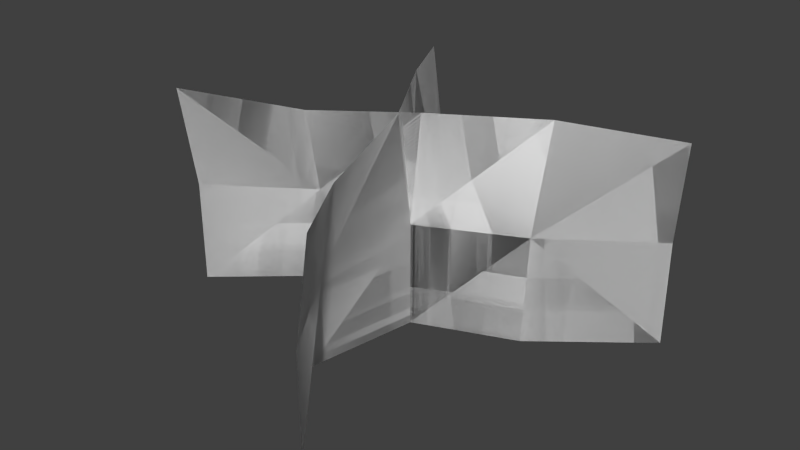 # Source: foliage_grass1_poison.blend  (saved by Blender 2.76.0; exported with 4.5.12 LTS)
import bpy
from mathutils import Matrix  # noqa: F401  (used for matrix-valued properties, if any)

bpy.ops.wm.read_factory_settings(use_empty=True)
scene = bpy.context.scene
scene.name = 'Scene'

# ---- collections
col_collection_1 = bpy.data.collections.new('Collection 1'); scene.collection.children.link(col_collection_1)

# ---- world
world_world = bpy.data.worlds.new('World'); scene.world = world_world
world_world.color = (0.05088, 0.05088, 0.05088)
world_world.use_sun_shadow = False
world_world.sun_shadow_jitter_overblur = 0.0
world_world.cycles.sampling_method = 'MANUAL'
world_world.cycles.sample_map_resolution = 256

# ---- meshes
me_plane = bpy.data.meshes.new('Plane')
me_plane.from_pydata([(-0.2051, 2.746e-09, 0.06281), (0.192, -5.017e-09, -0.1148), (-0.2051, 0.2, 0.07831), (0.192, 0.1874, -0.127), (0.09489, 0.2, -0.07137), (0.09489, -1.656e-09, -0.03789), (-0.0003087, 1.143e-11, 0.0002615), (-0.11, -8.595e-10, -0.01966), (-0.0003087, 0.2, -0.01368), (-0.11, 0.1834, 0.01369), (-0.2051, 0.1, 0.06281), (0.192, 0.1, -0.1148), (-0.11, 0.1, -0.001808), (-0.0003087, 0.1, 0.0002615), (0.09489, 0.1, -0.04523), (-0.2051, 2.746e-09, 0.06281), (0.192, -5.017e-09, -0.1148), (-0.2051, 0.2, 0.07831), (0.192, 0.1874, -0.127), (0.09489, 0.2, -0.07137), (0.09489, -1.656e-09, -0.03789), (-0.0003087, 1.143e-11, 0.0002615), (-0.11, -8.595e-10, -0.01966), (-0.0003087, 0.2, -0.01368), (-0.11, 0.1834, 0.01369), (-0.2051, 0.1, 0.06281), (0.192, 0.1, -0.1148), (-0.11, 0.1, -0.001808), (-0.0003087, 0.1, 0.0002615), (0.09489, 0.1, -0.04523), (0.06281, 8.966e-09, 0.2051), (-0.1148, -8.393e-09, -0.192), (0.07831, 0.2, 0.2051), (-0.127, 0.1874, -0.192), (-0.07137, 0.2, -0.09489), (-0.03789, -4.148e-09, -0.09489), (0.0002615, 1.349e-11, 0.0003087), (-0.01966, 4.81e-09, 0.11), (-0.01368, 0.2, 0.0003086), (0.01369, 0.1834, 0.11), (0.06281, 0.1, 0.2051), (-0.1148, 0.1, -0.192), (-0.001808, 0.1, 0.11), (0.0002615, 0.1, 0.0003086), (-0.04523, 0.1, -0.09489), (0.06281, 8.966e-09, 0.2051), (-0.1148, -8.393e-09, -0.192), (0.07831, 0.2, 0.2051), (-0.127, 0.1874, -0.192), (-0.07137, 0.2, -0.09489), (-0.03789, -4.148e-09, -0.09489), (0.0002615, 1.349e-11, 0.0003087), (-0.01966, 4.81e-09, 0.11), (-0.01368, 0.2, 0.0003086), (0.01369, 0.1834, 0.11), (0.06281, 0.1, 0.2051), (-0.1148, 0.1, -0.192), (-0.001808, 0.1, 0.11), (0.0002615, 0.1, 0.0003086), (-0.04523, 0.1, -0.09489)], [], [(14, 11, 3), (12, 9, 2), (12, 13, 8), (13, 14, 4), (6, 5, 14), (7, 6, 13), (0, 7, 12), (1, 11, 14), (4, 14, 3), (10, 12, 2), (9, 12, 8), (8, 13, 4), (5, 1, 14), (13, 6, 14), (12, 7, 13), (10, 0, 12), (29, 18, 26), (27, 17, 24), (27, 23, 28), (28, 19, 29), (21, 29, 20), (22, 28, 21), (15, 27, 22), (16, 29, 26), (19, 18, 29), (25, 17, 27), (24, 23, 27), (23, 19, 28), (20, 29, 16), (28, 29, 21), (27, 28, 22), (25, 27, 15), (44, 41, 33), (42, 39, 32), (42, 43, 38), (43, 44, 34), (36, 35, 44), (37, 36, 43), (30, 37, 42), (31, 41, 44), (34, 44, 33), (40, 42, 32), (39, 42, 38), (38, 43, 34), (35, 31, 44), (43, 36, 44), (42, 37, 43), (40, 30, 42), (59, 48, 56), (57, 47, 54), (57, 53, 58), (58, 49, 59), (51, 59, 50), (52, 58, 51), (45, 57, 52), (46, 59, 56), (49, 48, 59), (55, 47, 57), (54, 53, 57), (53, 49, 58), (50, 59, 46), (58, 59, 51), (57, 58, 52), (55, 57, 45)])
me_plane.polygons.foreach_set('use_smooth', [True] * 64)
_uv = me_plane.uv_layers.new(name='UVMap')
_uv.uv.foreach_set('vector', [0.3127, 0.9358, 0.3144, 0.9358, 0.3144, 0.9375, 0.3093, 0.9358, 0.3093, 0.9375, 0.3076, 0.9375, 0.3093, 0.9358, 0.311, 0.9358, 0.311, 0.9375, 0.311, 0.9358, 0.3127, 0.9358, 0.3127, 0.9375, 0.311, 0.9341, 0.3127, 0.9341, 0.3127, 0.9358, 0.3093, 0.9341, 0.311, 0.9341, 0.311, 0.9358, 0.3076, 0.9341, 0.3093, 0.9341, 0.3093, 0.9358, 0.3144, 0.9341, 0.3144, 0.9358, 0.3127, 0.9358, 0.3127, 0.9375, 0.3127, 0.9358, 0.3144, 0.9375, 0.3076, 0.9358, 0.3093, 0.9358, 0.3076, 0.9375, 0.3093, 0.9375, 0.3093, 0.9358, 0.311, 0.9375, 0.311, 0.9375, 0.311, 0.9358, 0.3127, 0.9375, 0.3127, 0.9341, 0.3144, 0.9341, 0.3127, 0.9358, 0.311, 0.9358, 0.311, 0.9341, 0.3127, 0.9358, 0.3093, 0.9358, 0.3093, 0.9341, 0.311, 0.9358, 0.3076, 0.9358, 0.3076, 0.9341, 0.3093, 0.9358, 0.3127, 0.9358, 0.3144, 0.9375, 0.3144, 0.9358, 0.3093, 0.9358, 0.3076, 0.9375, 0.3093, 0.9375, 0.3093, 0.9358, 0.311, 0.9375, 0.311, 0.9358, 0.311, 0.9358, 0.3127, 0.9375, 0.3127, 0.9358, 0.311, 0.9341, 0.3127, 0.9358, 0.3127, 0.9341, 0.3093, 0.9341, 0.311, 0.9358, 0.311, 0.9341, 0.3076, 0.9341, 0.3093, 0.9358, 0.3093, 0.9341, 0.3144, 0.9341, 0.3127, 0.9358, 0.3144, 0.9358, 0.3127, 0.9375, 0.3144, 0.9375, 0.3127, 0.9358, 0.3076, 0.9358, 0.3076, 0.9375, 0.3093, 0.9358, 0.3093, 0.9375, 0.311, 0.9375, 0.3093, 0.9358, 0.311, 0.9375, 0.3127, 0.9375, 0.311, 0.9358, 0.3127, 0.9341, 0.3127, 0.9358, 0.3144, 0.9341, 0.311, 0.9358, 0.3127, 0.9358, 0.311, 0.9341, 0.3093, 0.9358, 0.311, 0.9358, 0.3093, 0.9341, 0.3076, 0.9358, 0.3093, 0.9358, 0.3076, 0.9341, 0.3127, 0.9358, 0.3144, 0.9358, 0.3144, 0.9375, 0.3093, 0.9358, 0.3093, 0.9375, 0.3076, 0.9375, 0.3093, 0.9358, 0.311, 0.9358, 0.311, 0.9375, 0.311, 0.9358, 0.3127, 0.9358, 0.3127, 0.9375, 0.311, 0.9341, 0.3127, 0.9341, 0.3127, 0.9358, 0.3093, 0.9341, 0.311, 0.9341, 0.311, 0.9358, 0.3076, 0.9341, 0.3093, 0.9341, 0.3093, 0.9358, 0.3144, 0.9341, 0.3144, 0.9358, 0.3127, 0.9358, 0.3127, 0.9375, 0.3127, 0.9358, 0.3144, 0.9375, 0.3076, 0.9358, 0.3093, 0.9358, 0.3076, 0.9375, 0.3093, 0.9375, 0.3093, 0.9358, 0.311, 0.9375, 0.311, 0.9375, 0.311, 0.9358, 0.3127, 0.9375, 0.3127, 0.9341, 0.3144, 0.9341, 0.3127, 0.9358, 0.311, 0.9358, 0.311, 0.9341, 0.3127, 0.9358, 0.3093, 0.9358, 0.3093, 0.9341, 0.311, 0.9358, 0.3076, 0.9358, 0.3076, 0.9341, 0.3093, 0.9358, 0.3127, 0.9358, 0.3144, 0.9375, 0.3144, 0.9358, 0.3093, 0.9358, 0.3076, 0.9375, 0.3093, 0.9375, 0.3093, 0.9358, 0.311, 0.9375, 0.311, 0.9358, 0.311, 0.9358, 0.3127, 0.9375, 0.3127, 0.9358, 0.311, 0.9341, 0.3127, 0.9358, 0.3127, 0.9341, 0.3093, 0.9341, 0.311, 0.9358, 0.311, 0.9341, 0.3076, 0.9341, 0.3093, 0.9358, 0.3093, 0.9341, 0.3144, 0.9341, 0.3127, 0.9358, 0.3144, 0.9358, 0.3127, 0.9375, 0.3144, 0.9375, 0.3127, 0.9358, 0.3076, 0.9358, 0.3076, 0.9375, 0.3093, 0.9358, 0.3093, 0.9375, 0.311, 0.9375, 0.3093, 0.9358, 0.311, 0.9375, 0.3127, 0.9375, 0.311, 0.9358, 0.3127, 0.9341, 0.3127, 0.9358, 0.3144, 0.9341, 0.311, 0.9358, 0.3127, 0.9358, 0.311, 0.9341, 0.3093, 0.9358, 0.311, 0.9358, 0.3093, 0.9341, 0.3076, 0.9358, 0.3093, 0.9358, 0.3076, 0.9341])
me_plane.use_remesh_preserve_volume = False
me_plane.use_remesh_preserve_attributes = False
me_plane.use_mirror_vertex_groups = False
me_plane.update()

# ---- objects
ob_grass1_mesh = bpy.data.objects.new('grass1_mesh', me_plane)

# ---- transforms, parenting, visibility, modifiers, constraints
ob_grass1_mesh.location = (0.0, 0.0, 0.0)
ob_grass1_mesh.rotation_euler = (1.571, -0.0, 0.0)
ob_grass1_mesh.lineart.crease_threshold = 0.0

# ---- collection membership
col_collection_1.objects.link(ob_grass1_mesh)

# ---- scene / render settings (as saved in the file)
scene.frame_start = 1; scene.frame_end = 2; scene.frame_set(1)
scene.render.engine = 'BLENDER_EEVEE_NEXT'
scene.render.resolution_percentage = 50
scene.render.dither_intensity = 0.0
scene.cycles.use_denoising = False
scene.cycles.samples = 10
scene.cycles.sampling_pattern = 'TABULATED_SOBOL'
scene.cycles.light_sampling_threshold = 0.0
scene.cycles.use_adaptive_sampling = False
scene.cycles.use_light_tree = False
scene.cycles.blur_glossy = 0.0
scene.cycles.pixel_filter_type = 'GAUSSIAN'
scene.cycles.sample_clamp_indirect = 0.0
scene.view_settings.view_transform = 'Standard'
bpy.context.view_layer.update()

# ---- added for rendering (the .blend has no active camera and no usable light): camera, sun
cam_auto = bpy.data.cameras.new('AutoCamera')
cam_auto.lens = 50.0
cam_auto.sensor_width = 36.0
cam_auto.clip_end = 1000.0
ob_auto_camera = bpy.data.objects.new('AutoCamera', cam_auto)
scene.collection.objects.link(ob_auto_camera)
ob_auto_camera.location = (0.545036, -0.668456, 0.54127)
ob_auto_camera.rotation_euler = (1.09748, -7.21219e-08, 0.694738)
scene.camera = ob_auto_camera
light_auto_sun = bpy.data.lights.new('AutoSun', 'SUN')
light_auto_sun.energy = 3.0
light_auto_sun.angle = 0.0523599
ob_auto_sun = bpy.data.objects.new('AutoSun', light_auto_sun)
scene.collection.objects.link(ob_auto_sun)
ob_auto_sun.rotation_euler = (0.872665, 0.174533, 0.523599)
bpy.context.view_layer.update()
